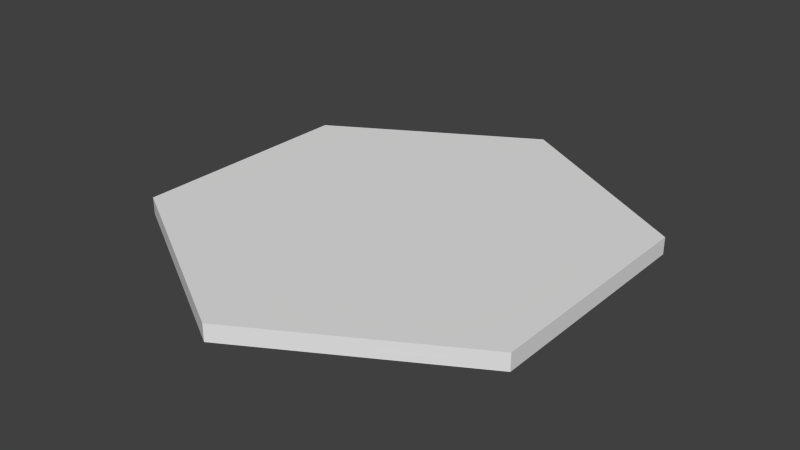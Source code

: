 # Source: hexagon.blend  (saved by Blender 2.76.0; exported with 4.5.12 LTS)
import bpy
from mathutils import Matrix  # noqa: F401  (used for matrix-valued properties, if any)

bpy.ops.wm.read_factory_settings(use_empty=True)
scene = bpy.context.scene
scene.name = 'Scene'

# ---- collections
col_collection_1 = bpy.data.collections.new('Collection 1'); scene.collection.children.link(col_collection_1)

# ---- world
world_world = bpy.data.worlds.new('World'); scene.world = world_world
world_world.color = (0.05088, 0.05088, 0.05088)
world_world.use_sun_shadow = False
world_world.sun_shadow_jitter_overblur = 0.0
world_world.cycles.sampling_method = 'MANUAL'
world_world.cycles.sample_map_resolution = 256

# ---- meshes
me_cylinder_002 = bpy.data.meshes.new('Cylinder.002')
me_cylinder_002.from_pydata([(-2.384e-07, 1.0, -0.01857), (-2.384e-07, 1.0, 0.01857), (0.866, 0.5, -0.01857), (0.866, 0.5, 0.01857), (0.866, -0.5, -0.01857), (0.866, -0.5, 0.01857), (-2.384e-07, -1.0, -0.01857), (-2.384e-07, -1.0, 0.01857), (-0.866, -0.5, -0.01857), (-0.866, -0.5, 0.01857), (-0.866, 0.5, -0.01857), (-0.866, 0.5, 0.01857)], [], [(0, 1, 3, 2), (2, 3, 5, 4), (4, 5, 7, 6), (6, 7, 9, 8), (3, 1, 11, 9, 7, 5), (10, 11, 1, 0), (8, 9, 11, 10), (0, 2, 4, 6, 8, 10)])
_uv = me_cylinder_002.uv_layers.new(name='UVMap')
_uv.uv.foreach_set('vector', [0.9739, 0.6154, 0.5, 0.6154, 0.5, 0.3846, 0.9739, 0.3846, 0.9739, 0.3846, 0.5, 0.3846, 0.5, 0.2693, 0.9739, 0.2693, 0.02613, 0.2693, 0.5, 0.2693, 0.5, 0.3846, 0.02613, 0.3846, 0.02613, 0.3846, 0.5, 0.3846, 0.5, 0.6154, 0.02613, 0.6154, 0.2488, 0.07373, 0.7379, 0.0738, 0.9824, 0.4974, 0.738, 0.921, 0.2489, 0.9209, 0.004348, 0.4973, 0.9739, 0.7307, 0.5, 0.7307, 0.5, 0.6154, 0.9739, 0.6154, 0.02613, 0.6154, 0.5, 0.6154, 0.5, 0.7307, 0.02613, 0.7307, 0.9824, 0.4974, 0.7392, 0.9187, 0.2529, 0.9186, 0.009636, 0.4973, 0.2528, 0.07606, 0.7391, 0.07613])
me_cylinder_002.use_remesh_preserve_volume = False
me_cylinder_002.use_remesh_preserve_attributes = False
me_cylinder_002.use_mirror_vertex_groups = False
me_cylinder_002.update()

# ---- objects
ob_cylinder_002 = bpy.data.objects.new('Cylinder.002', me_cylinder_002)

# ---- transforms, parenting, visibility, modifiers, constraints
ob_cylinder_002.location = (6.934, -2.866, -3.75)
ob_cylinder_002.scale = (1.0, 1.0, 1.947)
ob_cylinder_002.lineart.crease_threshold = 0.0

# ---- collection membership
col_collection_1.objects.link(ob_cylinder_002)

# ---- scene / render settings (as saved in the file)
scene.frame_start = 1; scene.frame_end = 250; scene.frame_set(1)
scene.render.engine = 'BLENDER_EEVEE_NEXT'
scene.render.resolution_percentage = 50
scene.render.dither_intensity = 0.0
scene.cycles.use_denoising = False
scene.cycles.samples = 10
scene.cycles.sampling_pattern = 'TABULATED_SOBOL'
scene.cycles.light_sampling_threshold = 0.0
scene.cycles.use_adaptive_sampling = False
scene.cycles.use_light_tree = False
scene.cycles.blur_glossy = 0.0
scene.cycles.pixel_filter_type = 'GAUSSIAN'
scene.cycles.sample_clamp_indirect = 0.0
scene.view_settings.view_transform = 'Standard'
bpy.context.view_layer.update()

# ---- added for rendering (the .blend has no active camera and no usable light): camera, sun
cam_auto = bpy.data.cameras.new('AutoCamera')
cam_auto.lens = 50.0
cam_auto.sensor_width = 36.0
cam_auto.clip_end = 1000.0
ob_auto_camera = bpy.data.objects.new('AutoCamera', cam_auto)
scene.collection.objects.link(ob_auto_camera)
ob_auto_camera.location = (9.38261, -5.80455, -1.79103)
ob_auto_camera.rotation_euler = (1.09748, -7.21219e-08, 0.694738)
scene.camera = ob_auto_camera
light_auto_sun = bpy.data.lights.new('AutoSun', 'SUN')
light_auto_sun.energy = 3.0
light_auto_sun.angle = 0.0523599
ob_auto_sun = bpy.data.objects.new('AutoSun', light_auto_sun)
scene.collection.objects.link(ob_auto_sun)
ob_auto_sun.rotation_euler = (0.872665, 0.174533, 0.523599)
bpy.context.view_layer.update()
